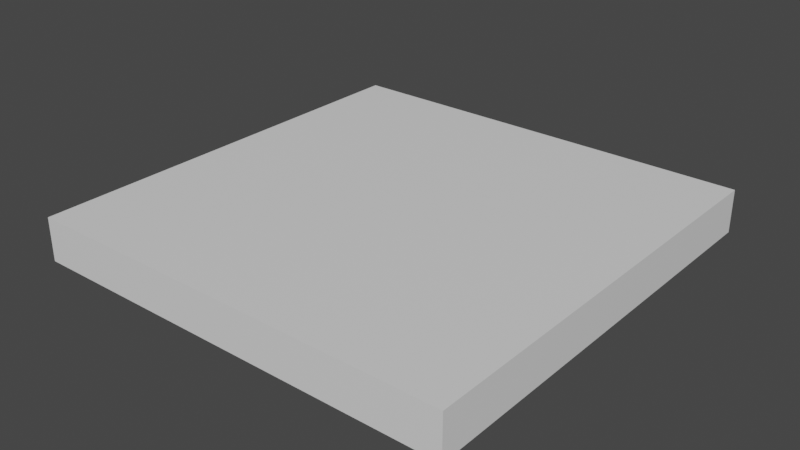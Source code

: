 # Source: RatRoom.blend  (saved by Blender 3.4.6; exported with 4.5.12 LTS)
import bpy
from mathutils import Matrix  # noqa: F401  (used for matrix-valued properties, if any)

bpy.ops.wm.read_factory_settings(use_empty=True)
scene = bpy.context.scene
scene.name = 'Scene'

# ---- collections
col_collection = bpy.data.collections.new('Collection'); scene.collection.children.link(col_collection)

# ---- materials (node trees are filled in below, after node groups)
mat_triplan = bpy.data.materials.new('TriPlan')
mat_triplan.use_transparent_shadow = False

# ---- material node trees
mat_triplan.use_nodes = True; mat_triplan.node_tree.nodes.clear()
_N = mat_triplan.node_tree.nodes; _L = mat_triplan.node_tree.links
n0 = _N.new('ShaderNodeBsdfPrincipled'); n0.name = 'Principled BSDF'; n0.location = (10, 300)
n0.distribution = 'GGX'
n0.subsurface_method = 'RANDOM_WALK_SKIN'
n0.inputs[3].default_value = 1.45
n0.inputs[27].default_value = (0.0, 0.0, 0.0, 1.0)
n0.inputs[28].default_value = 1.0
n1 = _N.new('ShaderNodeOutputMaterial'); n1.name = 'Material Output'; n1.location = (300, 300)
_L.new(n0.outputs[0], n1.inputs[0])
n1.is_active_output = True

# ---- world
world_world = bpy.data.worlds.new('World'); scene.world = world_world
world_world.use_nodes = True; world_world.node_tree.nodes.clear()
_N = world_world.node_tree.nodes; _L = world_world.node_tree.links
n0 = _N.new('ShaderNodeOutputWorld'); n0.name = 'World Output'; n0.location = (300, 300)
n1 = _N.new('ShaderNodeBackground'); n1.name = 'Background'; n1.location = (10, 300)
n1.inputs[0].default_value = (0.05088, 0.05088, 0.05088, 1.0)
_L.new(n1.outputs[0], n0.inputs[0])
n0.is_active_output = True
world_world.color = (0.05088, 0.05088, 0.05088)
world_world.use_sun_shadow = False
world_world.sun_shadow_jitter_overblur = 0.0

# ---- meshes
me_cube_001 = bpy.data.meshes.new('Cube.001')
me_cube_001.from_pydata([(-10.0, -10.0, -1.0), (-10.0, -10.0, 1.0), (-10.0, 10.0, -1.0), (-10.0, 10.0, 1.0), (10.0, -10.0, -1.0), (10.0, -10.0, 1.0), (10.0, 10.0, -1.0), (10.0, 10.0, 1.0)], [], [(0, 1, 3, 2), (2, 3, 7, 6), (6, 7, 5, 4), (4, 5, 1, 0), (2, 6, 4, 0), (7, 3, 1, 5)])
_uv = me_cube_001.uv_layers.new(name='UVMap')
_uv.uv.foreach_set('vector', [0.375, 0.0, 0.625, 0.0, 0.625, 0.25, 0.375, 0.25, 0.375, 0.25, 0.625, 0.25, 0.625, 0.5, 0.375, 0.5, 0.375, 0.5, 0.625, 0.5, 0.625, 0.75, 0.375, 0.75, 0.375, 0.75, 0.625, 0.75, 0.625, 1.0, 0.375, 1.0, 0.125, 0.5, 0.375, 0.5, 0.375, 0.75, 0.125, 0.75, 0.625, 0.5, 0.875, 0.5, 0.875, 0.75, 0.625, 0.75])
me_cube_001.materials.append(mat_triplan)
me_cube_001.update()

# ---- objects
ob_cube = bpy.data.objects.new('Cube', me_cube_001)

# ---- transforms, parenting, visibility, modifiers, constraints
ob_cube.location = (0.0, 0.0, -1.0)

# ---- collection membership
col_collection.objects.link(ob_cube)

# ---- scene / render settings (as saved in the file)
scene.frame_start = 1; scene.frame_end = 250; scene.frame_set(20)
scene.render.engine = 'BLENDER_EEVEE_NEXT'
scene.cycles.sampling_pattern = 'TABULATED_SOBOL'
scene.cycles.use_light_tree = False
scene.view_settings.view_transform = 'Filmic'
bpy.context.view_layer.update()

# ---- added for rendering (the .blend has no active camera and no usable light): camera, sun
cam_auto = bpy.data.cameras.new('AutoCamera')
cam_auto.lens = 50.0
cam_auto.sensor_width = 36.0
cam_auto.clip_end = 1000.0
ob_auto_camera = bpy.data.objects.new('AutoCamera', cam_auto)
scene.collection.objects.link(ob_auto_camera)
ob_auto_camera.location = (26.2346, -31.4816, 19.9877)
ob_auto_camera.rotation_euler = (1.09748, -7.21219e-08, 0.694738)
scene.camera = ob_auto_camera
light_auto_sun = bpy.data.lights.new('AutoSun', 'SUN')
light_auto_sun.energy = 3.0
light_auto_sun.angle = 0.0523599
ob_auto_sun = bpy.data.objects.new('AutoSun', light_auto_sun)
scene.collection.objects.link(ob_auto_sun)
ob_auto_sun.rotation_euler = (0.872665, 0.174533, 0.523599)
bpy.context.view_layer.update()
